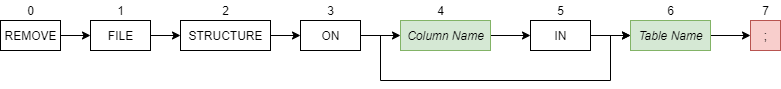

The diagram above was exported from draw.io. Its source (the exported page's mxGraphModel, read from the mxfile embedded in the PNG):
<mxGraphModel dx="1422" dy="804" grid="1" gridSize="10" guides="1" tooltips="1" connect="1" arrows="1" fold="1" page="1" pageScale="1" pageWidth="850" pageHeight="1100" math="0" shadow="0">
  <root>
    <mxCell id="0" />
    <mxCell id="1" parent="0" />
    <mxCell id="w54cBLAl5rAkxmdbFsFD-127" style="edgeStyle=orthogonalEdgeStyle;rounded=0;orthogonalLoop=1;jettySize=auto;html=1;exitX=1;exitY=0.5;exitDx=0;exitDy=0;entryX=0;entryY=0.5;entryDx=0;entryDy=0;entryPerimeter=0;" edge="1" parent="1" source="w54cBLAl5rAkxmdbFsFD-1" target="w54cBLAl5rAkxmdbFsFD-225">
      <mxGeometry relative="1" as="geometry">
        <mxPoint x="140" y="95" as="targetPoint" />
      </mxGeometry>
    </mxCell>
    <mxCell id="w54cBLAl5rAkxmdbFsFD-1" value="REMOVE" style="html=1;" vertex="1" parent="1">
      <mxGeometry x="30" y="80" width="60" height="30" as="geometry" />
    </mxCell>
    <mxCell id="w54cBLAl5rAkxmdbFsFD-2" value="0" style="text;html=1;align=center;verticalAlign=middle;resizable=0;points=[];autosize=1;" vertex="1" parent="1">
      <mxGeometry x="50" y="60" width="20" height="20" as="geometry" />
    </mxCell>
    <mxCell id="w54cBLAl5rAkxmdbFsFD-53" value=";" style="html=1;fillColor=#f8cecc;strokeColor=#b85450;" vertex="1" parent="1">
      <mxGeometry x="780" y="80" width="30" height="30" as="geometry" />
    </mxCell>
    <mxCell id="w54cBLAl5rAkxmdbFsFD-54" value="7" style="text;html=1;align=center;verticalAlign=middle;resizable=0;points=[];autosize=1;" vertex="1" parent="1">
      <mxGeometry x="785" y="60" width="20" height="20" as="geometry" />
    </mxCell>
    <mxCell id="w54cBLAl5rAkxmdbFsFD-293" style="edgeStyle=orthogonalEdgeStyle;rounded=0;orthogonalLoop=1;jettySize=auto;html=1;exitX=1;exitY=0.5;exitDx=0;exitDy=0;entryX=0;entryY=0.5;entryDx=0;entryDy=0;" edge="1" parent="1" source="w54cBLAl5rAkxmdbFsFD-74" target="w54cBLAl5rAkxmdbFsFD-290">
      <mxGeometry relative="1" as="geometry" />
    </mxCell>
    <mxCell id="w54cBLAl5rAkxmdbFsFD-74" value="&lt;i&gt;Column Name&lt;/i&gt;" style="html=1;fillColor=#d5e8d4;strokeColor=#82b366;" vertex="1" parent="1">
      <mxGeometry x="430" y="80" width="90" height="30" as="geometry" />
    </mxCell>
    <mxCell id="w54cBLAl5rAkxmdbFsFD-75" value="4" style="text;html=1;align=center;verticalAlign=middle;resizable=0;points=[];autosize=1;" vertex="1" parent="1">
      <mxGeometry x="460" y="60" width="20" height="20" as="geometry" />
    </mxCell>
    <mxCell id="w54cBLAl5rAkxmdbFsFD-296" style="edgeStyle=orthogonalEdgeStyle;rounded=0;orthogonalLoop=1;jettySize=auto;html=1;exitX=1;exitY=0.5;exitDx=0;exitDy=0;" edge="1" parent="1" source="w54cBLAl5rAkxmdbFsFD-225" target="w54cBLAl5rAkxmdbFsFD-231">
      <mxGeometry relative="1" as="geometry" />
    </mxCell>
    <mxCell id="w54cBLAl5rAkxmdbFsFD-225" value="FILE" style="html=1;" vertex="1" parent="1">
      <mxGeometry x="120" y="80" width="60" height="30" as="geometry" />
    </mxCell>
    <mxCell id="w54cBLAl5rAkxmdbFsFD-295" style="edgeStyle=orthogonalEdgeStyle;rounded=0;orthogonalLoop=1;jettySize=auto;html=1;exitX=1;exitY=0.5;exitDx=0;exitDy=0;entryX=0;entryY=0.5;entryDx=0;entryDy=0;" edge="1" parent="1" source="w54cBLAl5rAkxmdbFsFD-226" target="w54cBLAl5rAkxmdbFsFD-53">
      <mxGeometry relative="1" as="geometry" />
    </mxCell>
    <mxCell id="w54cBLAl5rAkxmdbFsFD-226" value="&lt;i&gt;Table Name&lt;/i&gt;" style="html=1;fillColor=#d5e8d4;strokeColor=#82b366;" vertex="1" parent="1">
      <mxGeometry x="660" y="80" width="80" height="30" as="geometry" />
    </mxCell>
    <mxCell id="w54cBLAl5rAkxmdbFsFD-269" style="edgeStyle=orthogonalEdgeStyle;rounded=0;orthogonalLoop=1;jettySize=auto;html=1;exitX=1;exitY=0.5;exitDx=0;exitDy=0;entryX=0;entryY=0.5;entryDx=0;entryDy=0;" edge="1" parent="1" source="w54cBLAl5rAkxmdbFsFD-231" target="w54cBLAl5rAkxmdbFsFD-288">
      <mxGeometry relative="1" as="geometry" />
    </mxCell>
    <mxCell id="w54cBLAl5rAkxmdbFsFD-231" value="STRUCTURE" style="html=1;" vertex="1" parent="1">
      <mxGeometry x="210" y="80" width="90" height="30" as="geometry" />
    </mxCell>
    <mxCell id="w54cBLAl5rAkxmdbFsFD-234" value="3" style="text;html=1;align=center;verticalAlign=middle;resizable=0;points=[];autosize=1;" vertex="1" parent="1">
      <mxGeometry x="350" y="60" width="20" height="20" as="geometry" />
    </mxCell>
    <mxCell id="w54cBLAl5rAkxmdbFsFD-286" value="1" style="text;html=1;align=center;verticalAlign=middle;resizable=0;points=[];autosize=1;" vertex="1" parent="1">
      <mxGeometry x="140" y="60" width="20" height="20" as="geometry" />
    </mxCell>
    <mxCell id="w54cBLAl5rAkxmdbFsFD-292" style="edgeStyle=orthogonalEdgeStyle;rounded=0;orthogonalLoop=1;jettySize=auto;html=1;exitX=1;exitY=0.5;exitDx=0;exitDy=0;entryX=0;entryY=0.5;entryDx=0;entryDy=0;" edge="1" parent="1" source="w54cBLAl5rAkxmdbFsFD-288" target="w54cBLAl5rAkxmdbFsFD-74">
      <mxGeometry relative="1" as="geometry" />
    </mxCell>
    <mxCell id="w54cBLAl5rAkxmdbFsFD-299" style="edgeStyle=orthogonalEdgeStyle;rounded=0;orthogonalLoop=1;jettySize=auto;html=1;exitX=1;exitY=0.5;exitDx=0;exitDy=0;" edge="1" parent="1" source="w54cBLAl5rAkxmdbFsFD-288">
      <mxGeometry relative="1" as="geometry">
        <mxPoint x="660" y="95" as="targetPoint" />
        <Array as="points">
          <mxPoint x="410" y="95" />
          <mxPoint x="410" y="140" />
          <mxPoint x="640" y="140" />
          <mxPoint x="640" y="95" />
        </Array>
      </mxGeometry>
    </mxCell>
    <mxCell id="w54cBLAl5rAkxmdbFsFD-288" value="ON" style="html=1;" vertex="1" parent="1">
      <mxGeometry x="330" y="80" width="60" height="30" as="geometry" />
    </mxCell>
    <mxCell id="w54cBLAl5rAkxmdbFsFD-294" style="edgeStyle=orthogonalEdgeStyle;rounded=0;orthogonalLoop=1;jettySize=auto;html=1;exitX=1;exitY=0.5;exitDx=0;exitDy=0;entryX=0;entryY=0.5;entryDx=0;entryDy=0;" edge="1" parent="1" source="w54cBLAl5rAkxmdbFsFD-290" target="w54cBLAl5rAkxmdbFsFD-226">
      <mxGeometry relative="1" as="geometry" />
    </mxCell>
    <mxCell id="w54cBLAl5rAkxmdbFsFD-290" value="IN" style="html=1;" vertex="1" parent="1">
      <mxGeometry x="560" y="80" width="60" height="30" as="geometry" />
    </mxCell>
    <mxCell id="w54cBLAl5rAkxmdbFsFD-291" value="5" style="text;html=1;align=center;verticalAlign=middle;resizable=0;points=[];autosize=1;" vertex="1" parent="1">
      <mxGeometry x="580" y="60" width="20" height="20" as="geometry" />
    </mxCell>
    <mxCell id="w54cBLAl5rAkxmdbFsFD-297" value="2" style="text;html=1;align=center;verticalAlign=middle;resizable=0;points=[];autosize=1;" vertex="1" parent="1">
      <mxGeometry x="245" y="60" width="20" height="20" as="geometry" />
    </mxCell>
    <mxCell id="w54cBLAl5rAkxmdbFsFD-298" value="6" style="text;html=1;align=center;verticalAlign=middle;resizable=0;points=[];autosize=1;" vertex="1" parent="1">
      <mxGeometry x="690" y="60" width="20" height="20" as="geometry" />
    </mxCell>
  </root>
</mxGraphModel>